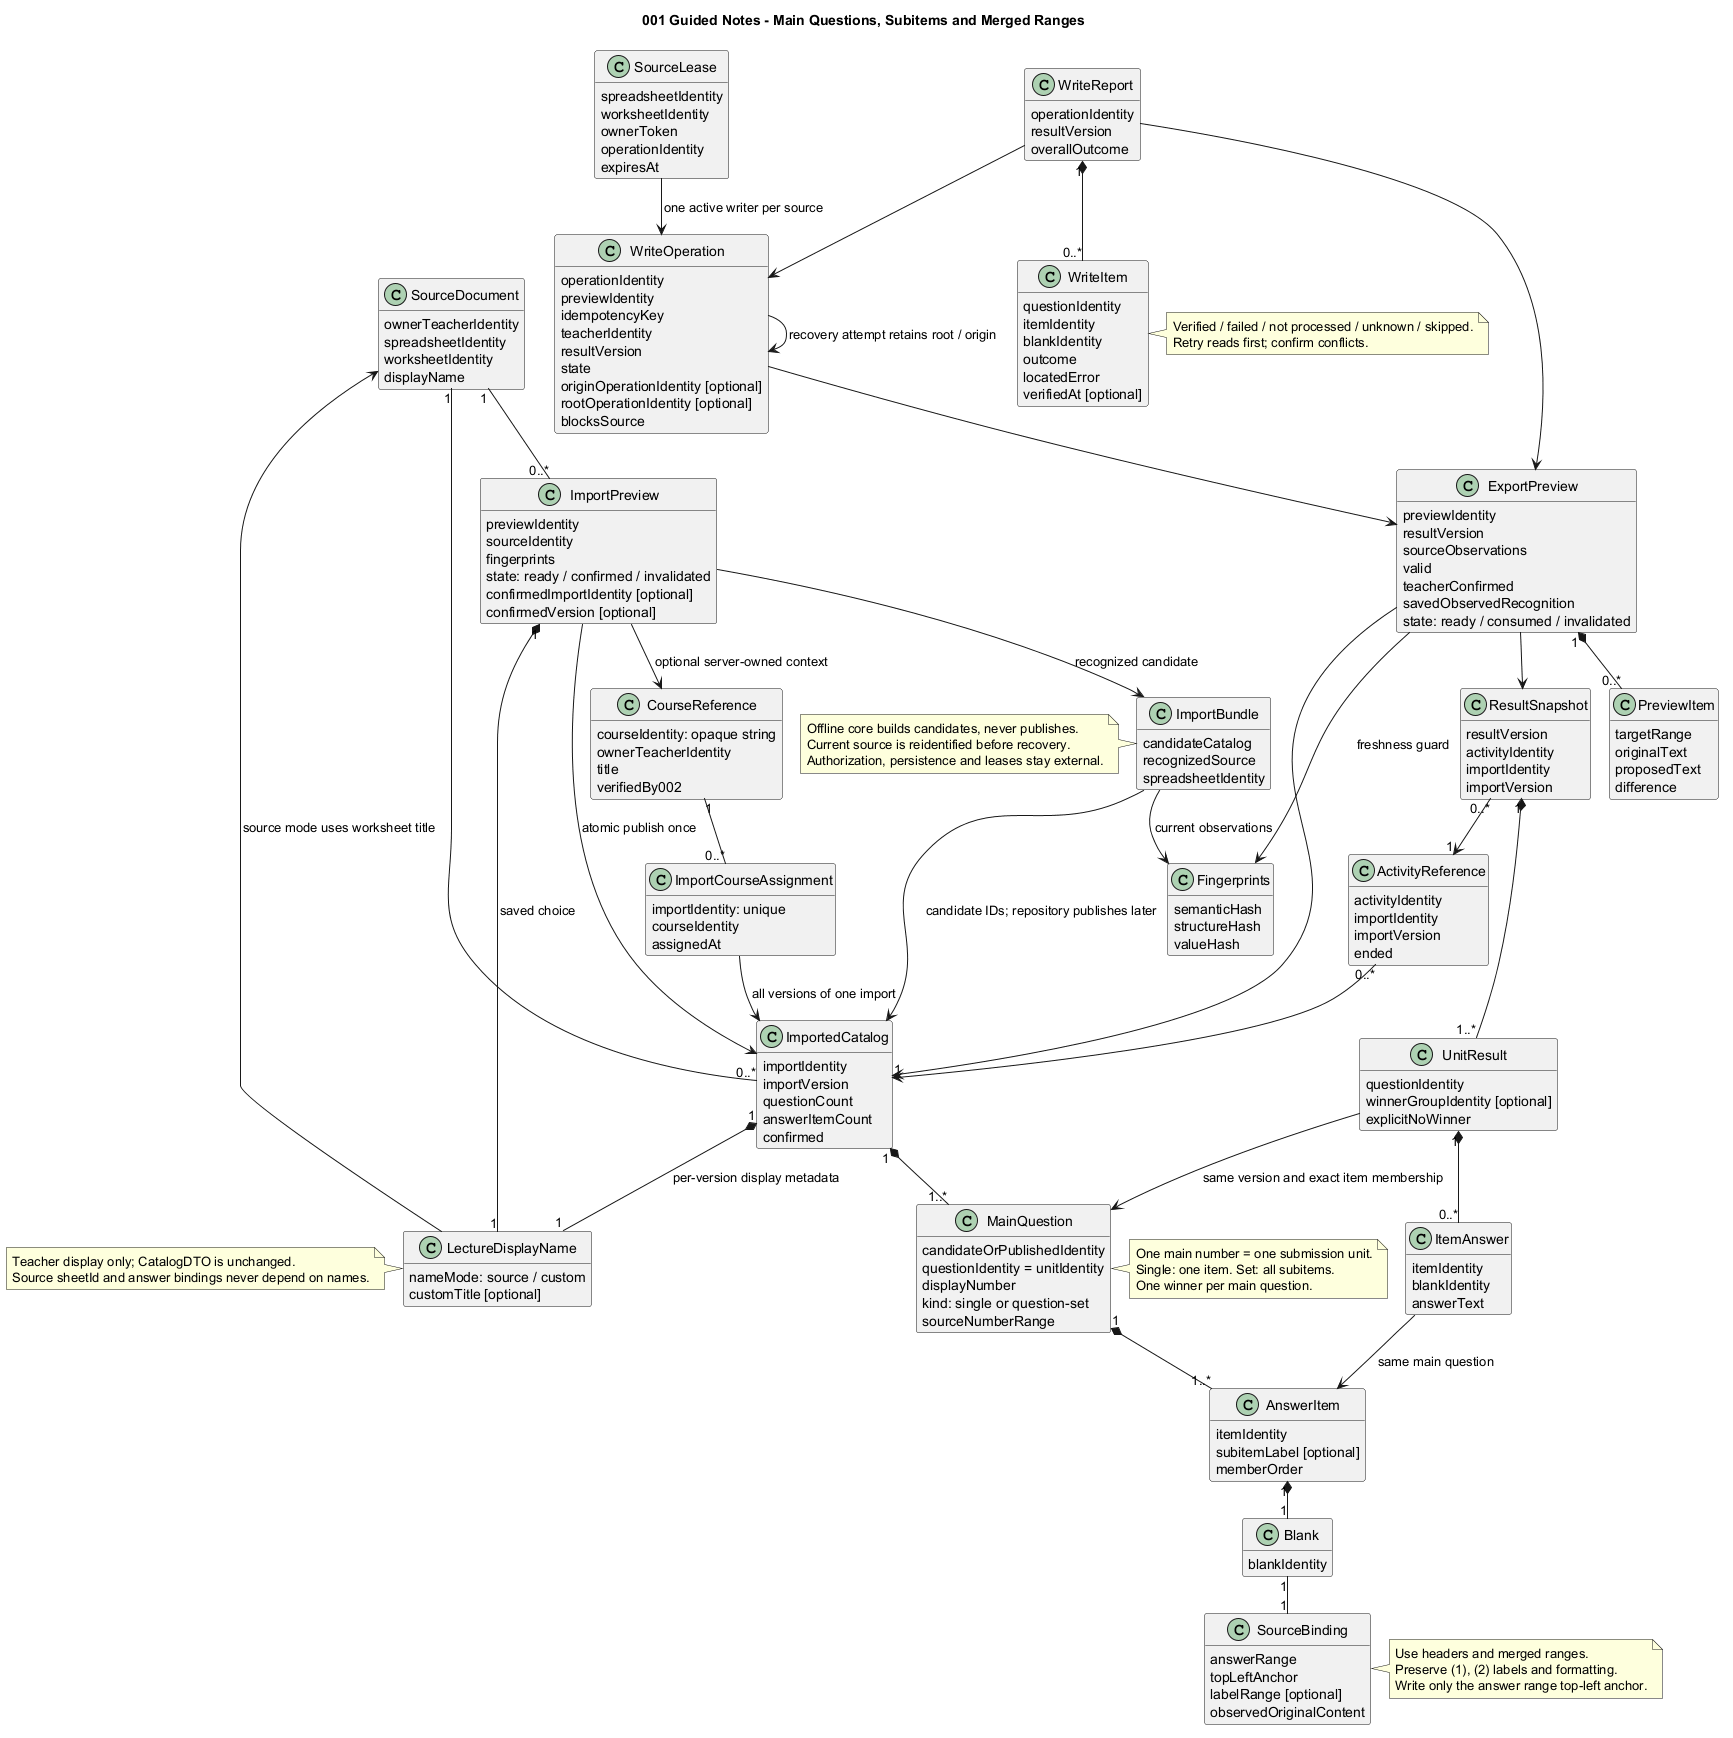

The diagram above was rendered by PlantUML. Its source (embedded in the PNG):
@startuml
!pragma layout smetana
skinparam shadowing false
skinparam defaultFontName SansSerif
hide empty methods
title 001 Guided Notes - Main Questions, Subitems and Merged Ranges
class SourceDocument {
 ownerTeacherIdentity
 spreadsheetIdentity
 worksheetIdentity
 displayName
}
class CourseReference {
 courseIdentity: opaque string
 ownerTeacherIdentity
 title
 verifiedBy002
}
class ImportCourseAssignment {
 importIdentity: unique
 courseIdentity
 assignedAt
}
class ImportedCatalog {
 importIdentity
 importVersion
 questionCount
 answerItemCount
 confirmed
}
class ImportPreview {
 previewIdentity
 sourceIdentity
 fingerprints
 state: ready / confirmed / invalidated
 confirmedImportIdentity [optional]
 confirmedVersion [optional]
}
class LectureDisplayName {
 nameMode: source / custom
 customTitle [optional]
}
class MainQuestion {
 candidateOrPublishedIdentity
 questionIdentity = unitIdentity
 displayNumber
 kind: single or question-set
 sourceNumberRange
}
class ImportBundle {
 candidateCatalog
 recognizedSource
 spreadsheetIdentity
}
class Fingerprints {
 semanticHash
 structureHash
 valueHash
}
class AnswerItem {
 itemIdentity
 subitemLabel [optional]
 memberOrder
}
class Blank {
 blankIdentity
}
class SourceBinding {
 answerRange
 topLeftAnchor
 labelRange [optional]
 observedOriginalContent
}
class ActivityReference {
 activityIdentity
 importIdentity
 importVersion
 ended
}
class ResultSnapshot {
 resultVersion
 activityIdentity
 importIdentity
 importVersion
}
class UnitResult {
 questionIdentity
 winnerGroupIdentity [optional]
 explicitNoWinner
}
class ItemAnswer {
 itemIdentity
 blankIdentity
 answerText
}
class ExportPreview {
 previewIdentity
 resultVersion
 sourceObservations
 valid
 teacherConfirmed
 savedObservedRecognition
 state: ready / consumed / invalidated
}
class PreviewItem {
 targetRange
 originalText
 proposedText
 difference
}
class WriteOperation {
 operationIdentity
 previewIdentity
 idempotencyKey
 teacherIdentity
 resultVersion
 state
 originOperationIdentity [optional]
 rootOperationIdentity [optional]
 blocksSource
}
class SourceLease {
 spreadsheetIdentity
 worksheetIdentity
 ownerToken
 operationIdentity
 expiresAt
}
class WriteReport {
 operationIdentity
 resultVersion
 overallOutcome
}
class WriteItem {
 questionIdentity
 itemIdentity
 blankIdentity
 outcome
 locatedError
 verifiedAt [optional]
}
SourceDocument "1" -- "0..*" ImportedCatalog
CourseReference "1" -- "0..*" ImportCourseAssignment
ImportCourseAssignment --> ImportedCatalog : all versions of one import
ImportPreview --> CourseReference : optional server-owned context
SourceDocument "1" -- "0..*" ImportPreview
ImportPreview --> ImportBundle : recognized candidate
ImportPreview --> ImportedCatalog : atomic publish once
ImportPreview "1" *-- "1" LectureDisplayName : saved choice
ImportedCatalog "1" *-- "1" LectureDisplayName : per-version display metadata
LectureDisplayName --> SourceDocument : source mode uses worksheet title
ImportBundle --> ImportedCatalog : candidate IDs; repository publishes later
ImportBundle --> Fingerprints : current observations
ExportPreview --> Fingerprints : freshness guard
ImportedCatalog "1" *-- "1..*" MainQuestion
MainQuestion "1" *-- "1..*" AnswerItem
AnswerItem "1" *-- "1" Blank
Blank "1" -- "1" SourceBinding
ActivityReference "0..*" --> "1" ImportedCatalog
ResultSnapshot "0..*" --> "1" ActivityReference
ResultSnapshot "1" *-- "1..*" UnitResult
UnitResult --> MainQuestion : same version and exact item membership
UnitResult "1" *-- "0..*" ItemAnswer
ItemAnswer --> AnswerItem : same main question
ExportPreview --> ImportedCatalog
ExportPreview --> ResultSnapshot
ExportPreview "1" *-- "0..*" PreviewItem
WriteOperation --> ExportPreview
SourceLease --> WriteOperation : one active writer per source
WriteOperation --> WriteOperation : recovery attempt retains root / origin
WriteReport --> WriteOperation
WriteReport --> ExportPreview
WriteReport "1" *-- "0..*" WriteItem
note right of MainQuestion
One main number = one submission unit.
Single: one item. Set: all subitems.
One winner per main question.
end note
note right of SourceBinding
Use headers and merged ranges.
Preserve (1), (2) labels and formatting.
Write only the answer range top-left anchor.
end note
note left of ImportBundle
Offline core builds candidates, never publishes.
Current source is reidentified before recovery.
Authorization, persistence and leases stay external.
end note
note left of LectureDisplayName
Teacher display only; CatalogDTO is unchanged.
Source sheetId and answer bindings never depend on names.
end note
note right of WriteItem
Verified / failed / not processed / unknown / skipped.
Retry reads first; confirm conflicts.
end note
@enduml